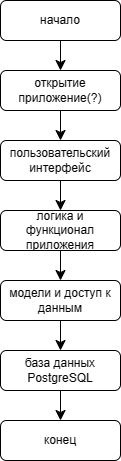

The diagram above was exported from draw.io. Its source (the exported page's mxGraphModel, read from the mxfile embedded in the PNG):
<mxGraphModel dx="413" dy="517" grid="1" gridSize="10" guides="1" tooltips="1" connect="1" arrows="1" fold="1" page="1" pageScale="1" pageWidth="827" pageHeight="1169" math="0" shadow="0">
  <root>
    <mxCell id="WIyWlLk6GJQsqaUBKTNV-0" />
    <mxCell id="WIyWlLk6GJQsqaUBKTNV-1" parent="WIyWlLk6GJQsqaUBKTNV-0" />
    <mxCell id="l2eHC6yZnEtnVs-cSv2C-0" style="edgeStyle=none;curved=1;rounded=0;orthogonalLoop=1;jettySize=auto;html=1;fontSize=12;startSize=8;endSize=8;" edge="1" parent="WIyWlLk6GJQsqaUBKTNV-1" source="WIyWlLk6GJQsqaUBKTNV-7" target="WIyWlLk6GJQsqaUBKTNV-12">
      <mxGeometry relative="1" as="geometry" />
    </mxCell>
    <mxCell id="WIyWlLk6GJQsqaUBKTNV-7" value="начало" style="rounded=1;whiteSpace=wrap;html=1;fontSize=12;glass=0;strokeWidth=1;shadow=0;" parent="WIyWlLk6GJQsqaUBKTNV-1" vertex="1">
      <mxGeometry x="160" y="100" width="120" height="40" as="geometry" />
    </mxCell>
    <mxCell id="l2eHC6yZnEtnVs-cSv2C-3" style="edgeStyle=none;curved=1;rounded=0;orthogonalLoop=1;jettySize=auto;html=1;entryX=0.5;entryY=0;entryDx=0;entryDy=0;fontSize=12;startSize=8;endSize=8;" edge="1" parent="WIyWlLk6GJQsqaUBKTNV-1" source="WIyWlLk6GJQsqaUBKTNV-12" target="l2eHC6yZnEtnVs-cSv2C-2">
      <mxGeometry relative="1" as="geometry" />
    </mxCell>
    <mxCell id="WIyWlLk6GJQsqaUBKTNV-12" value="открытие приложение(?)" style="rounded=1;whiteSpace=wrap;html=1;fontSize=12;glass=0;strokeWidth=1;shadow=0;" parent="WIyWlLk6GJQsqaUBKTNV-1" vertex="1">
      <mxGeometry x="160" y="170" width="120" height="40" as="geometry" />
    </mxCell>
    <mxCell id="l2eHC6yZnEtnVs-cSv2C-5" style="edgeStyle=none;curved=1;rounded=0;orthogonalLoop=1;jettySize=auto;html=1;fontSize=12;startSize=8;endSize=8;" edge="1" parent="WIyWlLk6GJQsqaUBKTNV-1" source="l2eHC6yZnEtnVs-cSv2C-2" target="l2eHC6yZnEtnVs-cSv2C-4">
      <mxGeometry relative="1" as="geometry" />
    </mxCell>
    <mxCell id="l2eHC6yZnEtnVs-cSv2C-2" value="пользовательский интерфейс" style="rounded=1;whiteSpace=wrap;html=1;fontSize=12;glass=0;strokeWidth=1;shadow=0;" vertex="1" parent="WIyWlLk6GJQsqaUBKTNV-1">
      <mxGeometry x="160" y="240" width="120" height="40" as="geometry" />
    </mxCell>
    <mxCell id="l2eHC6yZnEtnVs-cSv2C-8" style="edgeStyle=none;curved=1;rounded=0;orthogonalLoop=1;jettySize=auto;html=1;fontSize=12;startSize=8;endSize=8;" edge="1" parent="WIyWlLk6GJQsqaUBKTNV-1" source="l2eHC6yZnEtnVs-cSv2C-4" target="l2eHC6yZnEtnVs-cSv2C-6">
      <mxGeometry relative="1" as="geometry" />
    </mxCell>
    <mxCell id="l2eHC6yZnEtnVs-cSv2C-4" value="логика и функционал приложения" style="rounded=1;whiteSpace=wrap;html=1;fontSize=12;glass=0;strokeWidth=1;shadow=0;" vertex="1" parent="WIyWlLk6GJQsqaUBKTNV-1">
      <mxGeometry x="160" y="310" width="120" height="40" as="geometry" />
    </mxCell>
    <mxCell id="l2eHC6yZnEtnVs-cSv2C-9" style="edgeStyle=none;curved=1;rounded=0;orthogonalLoop=1;jettySize=auto;html=1;fontSize=12;startSize=8;endSize=8;" edge="1" parent="WIyWlLk6GJQsqaUBKTNV-1" source="l2eHC6yZnEtnVs-cSv2C-6" target="l2eHC6yZnEtnVs-cSv2C-7">
      <mxGeometry relative="1" as="geometry" />
    </mxCell>
    <mxCell id="l2eHC6yZnEtnVs-cSv2C-6" value="модели и доступ к данным" style="rounded=1;whiteSpace=wrap;html=1;fontSize=12;glass=0;strokeWidth=1;shadow=0;" vertex="1" parent="WIyWlLk6GJQsqaUBKTNV-1">
      <mxGeometry x="160" y="380" width="120" height="40" as="geometry" />
    </mxCell>
    <mxCell id="l2eHC6yZnEtnVs-cSv2C-11" style="edgeStyle=none;curved=1;rounded=0;orthogonalLoop=1;jettySize=auto;html=1;fontSize=12;startSize=8;endSize=8;" edge="1" parent="WIyWlLk6GJQsqaUBKTNV-1" source="l2eHC6yZnEtnVs-cSv2C-7">
      <mxGeometry relative="1" as="geometry">
        <mxPoint x="220" y="520" as="targetPoint" />
      </mxGeometry>
    </mxCell>
    <mxCell id="l2eHC6yZnEtnVs-cSv2C-7" value="база данных PostgreSQL" style="rounded=1;whiteSpace=wrap;html=1;fontSize=12;glass=0;strokeWidth=1;shadow=0;" vertex="1" parent="WIyWlLk6GJQsqaUBKTNV-1">
      <mxGeometry x="160" y="450" width="120" height="40" as="geometry" />
    </mxCell>
    <mxCell id="l2eHC6yZnEtnVs-cSv2C-12" value="конец" style="rounded=1;whiteSpace=wrap;html=1;fontSize=12;glass=0;strokeWidth=1;shadow=0;" vertex="1" parent="WIyWlLk6GJQsqaUBKTNV-1">
      <mxGeometry x="160" y="520" width="120" height="40" as="geometry" />
    </mxCell>
  </root>
</mxGraphModel>